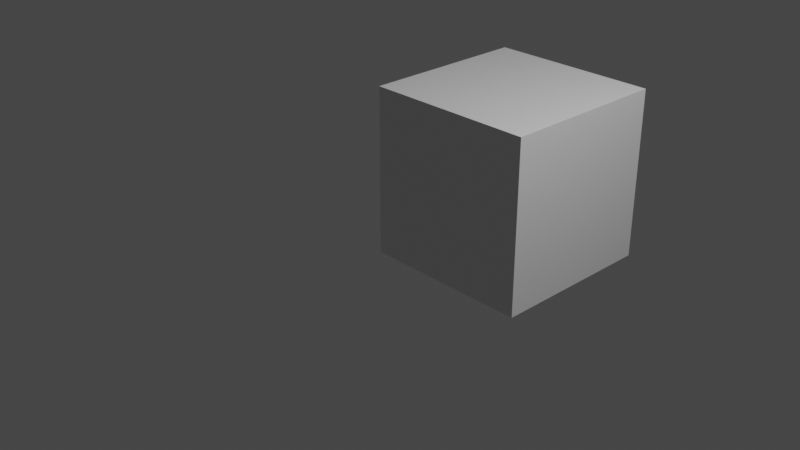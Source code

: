 # Source: 1box1amaturerigbone.blend  (saved by Blender 2.92.15; exported with 4.5.12 LTS)
import bpy
from mathutils import Matrix  # noqa: F401  (used for matrix-valued properties, if any)

bpy.ops.wm.read_factory_settings(use_empty=True)
scene = bpy.context.scene
scene.name = 'Scene'

# ---- materials (node trees are filled in below, after node groups)
mat_material = bpy.data.materials.new('Material')
mat_material.alpha_threshold = 0.0
mat_material.use_transparent_shadow = False
mat_material.line_color = (0.0, 0.0, 0.0, 1.0)

# ---- material node trees
mat_material.use_nodes = True; mat_material.node_tree.nodes.clear()
_N = mat_material.node_tree.nodes; _L = mat_material.node_tree.links
n0 = _N.new('ShaderNodeOutputMaterial'); n0.name = 'Material Output'; n0.location = (300, 300)
n1 = _N.new('ShaderNodeBsdfPrincipled'); n1.name = 'Principled BSDF'; n1.location = (10, 300)
n1.distribution = 'GGX'
n1.subsurface_method = 'BURLEY'
n1.inputs[2].default_value = 0.4
n1.inputs[3].default_value = 1.45
n1.inputs[27].default_value = (0.0, 0.0, 0.0, 1.0)
n1.inputs[28].default_value = 1.0
_L.new(n1.outputs[0], n0.inputs[0])
n0.is_active_output = True

# ---- world
world_world = bpy.data.worlds.new('World'); scene.world = world_world
world_world.use_nodes = True; world_world.node_tree.nodes.clear()
_N = world_world.node_tree.nodes; _L = world_world.node_tree.links
n0 = _N.new('ShaderNodeOutputWorld'); n0.name = 'World Output'; n0.location = (300, 300)
n1 = _N.new('ShaderNodeBackground'); n1.name = 'Background'; n1.location = (10, 300)
n1.inputs[0].default_value = (0.05088, 0.05088, 0.05088, 1.0)
_L.new(n1.outputs[0], n0.inputs[0])
n0.is_active_output = True
world_world.color = (0.05088, 0.05088, 0.05088)
world_world.use_sun_shadow = False
world_world.sun_shadow_jitter_overblur = 0.0

# ---- cameras
cam_camera = bpy.data.cameras.new('Camera')
cam_camera.clip_end = 100.0
cam_camera.ortho_scale = 7.314

# ---- lights
light_light = bpy.data.lights.new('Light', 'POINT')
light_light.transmission_factor = 0.0
light_light.energy = 1000.0
light_light.shadow_soft_size = 0.1
light_light.shadow_maximum_resolution = 0.006
light_light.use_absolute_resolution = True

# ---- meshes
me_cube = bpy.data.meshes.new('Cube')
me_cube.from_pydata([(1.0, 1.0, 1.0), (1.0, 1.0, -1.0), (1.0, -1.0, 1.0), (1.0, -1.0, -1.0), (-1.0, 1.0, 1.0), (-1.0, 1.0, -1.0), (-1.0, -1.0, 1.0), (-1.0, -1.0, -1.0)], [], [(0, 4, 6, 2), (3, 2, 6, 7), (7, 6, 4, 5), (5, 1, 3, 7), (1, 0, 2, 3), (5, 4, 0, 1)])
_uv = me_cube.uv_layers.new(name='UVMap')
_uv.uv.foreach_set('vector', [0.625, 0.5, 0.875, 0.5, 0.875, 0.75, 0.625, 0.75, 0.375, 0.75, 0.625, 0.75, 0.625, 1.0, 0.375, 1.0, 0.375, 0.0, 0.625, 0.0, 0.625, 0.25, 0.375, 0.25, 0.125, 0.5, 0.375, 0.5, 0.375, 0.75, 0.125, 0.75, 0.375, 0.5, 0.625, 0.5, 0.625, 0.75, 0.375, 0.75, 0.375, 0.25, 0.625, 0.25, 0.625, 0.5, 0.375, 0.5])
me_cube.materials.append(mat_material)
me_cube.use_remesh_preserve_volume = False
me_cube.use_remesh_preserve_attributes = False
me_cube.use_mirror_vertex_groups = False
me_cube.update()
arm_armature_001 = bpy.data.armatures.new('Armature.001')  # bones are not reproduced

# ---- objects
ob_cube = bpy.data.objects.new('Cube', me_cube)
ob_light = bpy.data.objects.new('Light', light_light)
ob_camera = bpy.data.objects.new('Camera', cam_camera)
ob_armature = bpy.data.objects.new('Armature', arm_armature_001)

# ---- transforms, parenting, visibility, modifiers, constraints
ob_cube.parent = ob_armature
ob_cube.location = (0.0, 1.651, 0.0)
ob_cube.lock_rotations_4d = False
ob_cube.empty_display_type = 'ARROWS'
ob_cube.lineart.crease_threshold = 0.0
_vg = ob_cube.vertex_groups.new(name='Bone')
_vg.add([0, 1, 2, 3, 4, 5, 6, 7], 1.0, 'REPLACE')
_m = ob_cube.modifiers.new('Armature', 'ARMATURE')
_m.object = ob_armature
ob_light.parent = ob_armature
ob_light.location = (4.076, 1.005, 5.904)
ob_light.rotation_euler = (0.6503, 0.05522, 1.866)
ob_light.lock_rotations_4d = False
ob_light.empty_display_type = 'ARROWS'
ob_light.color = (0.0, 0.0, 0.0, 0.0)
ob_light.lineart.crease_threshold = 0.0
ob_camera.location = (7.359, -6.926, 4.958)
ob_camera.rotation_euler = (1.109, 0.0, 0.8149)
ob_camera.lock_rotations_4d = False
ob_camera.empty_display_type = 'ARROWS'
ob_camera.color = (0.0, 0.0, 0.0, 0.0)
ob_camera.display_type = 'WIRE'
ob_camera.lineart.crease_threshold = 0.0
ob_armature.location = (0.0, 0.0, 0.0)
ob_armature.lineart.crease_threshold = 0.0

# ---- collection membership
scene.collection.objects.link(ob_cube)
scene.collection.objects.link(ob_light)
scene.collection.objects.link(ob_camera)
scene.collection.objects.link(ob_armature)

# ---- scene / render settings (as saved in the file)
scene.camera = ob_camera
scene.frame_start = 1; scene.frame_end = 250; scene.frame_set(1)
scene.render.engine = 'BLENDER_EEVEE_NEXT'
scene.cycles.use_denoising = False
scene.cycles.samples = 128
scene.cycles.sampling_pattern = 'TABULATED_SOBOL'
scene.cycles.use_adaptive_sampling = False
scene.cycles.use_light_tree = False
scene.view_settings.view_transform = 'Filmic'
bpy.context.view_layer.update()
